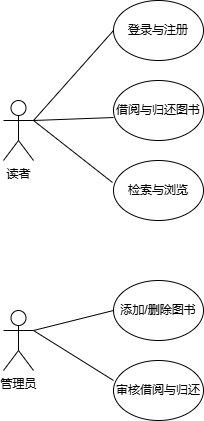

The diagram above was exported from draw.io. Its source (the exported page's mxGraphModel, read from the mxfile embedded in the PNG):
<mxGraphModel dx="706" dy="644" grid="1" gridSize="10" guides="1" tooltips="1" connect="1" arrows="1" fold="1" page="1" pageScale="1" pageWidth="827" pageHeight="1169" math="0" shadow="0">
  <root>
    <mxCell id="0" />
    <mxCell id="1" parent="0" />
    <mxCell id="P7-azpJKyDAw0hMPIfI0-1" value="读者" style="shape=umlActor;verticalLabelPosition=bottom;verticalAlign=top;html=1;outlineConnect=0;" vertex="1" parent="1">
      <mxGeometry x="120" y="150" width="30" height="60" as="geometry" />
    </mxCell>
    <mxCell id="P7-azpJKyDAw0hMPIfI0-6" value="登录与注册" style="ellipse;whiteSpace=wrap;html=1;" vertex="1" parent="1">
      <mxGeometry x="230" y="50" width="90" height="60" as="geometry" />
    </mxCell>
    <mxCell id="P7-azpJKyDAw0hMPIfI0-7" value="借阅与归还图书" style="ellipse;whiteSpace=wrap;html=1;" vertex="1" parent="1">
      <mxGeometry x="230" y="130" width="90" height="60" as="geometry" />
    </mxCell>
    <mxCell id="P7-azpJKyDAw0hMPIfI0-8" value="检索与浏览" style="ellipse;whiteSpace=wrap;html=1;" vertex="1" parent="1">
      <mxGeometry x="230" y="210" width="90" height="60" as="geometry" />
    </mxCell>
    <mxCell id="P7-azpJKyDAw0hMPIfI0-10" value="" style="endArrow=none;html=1;rounded=0;entryX=0;entryY=0.5;entryDx=0;entryDy=0;" edge="1" parent="1" target="P7-azpJKyDAw0hMPIfI0-6">
      <mxGeometry width="50" height="50" relative="1" as="geometry">
        <mxPoint x="150" y="170" as="sourcePoint" />
        <mxPoint x="200" y="120" as="targetPoint" />
      </mxGeometry>
    </mxCell>
    <mxCell id="P7-azpJKyDAw0hMPIfI0-11" value="" style="endArrow=none;html=1;rounded=0;entryX=0;entryY=0.617;entryDx=0;entryDy=0;entryPerimeter=0;exitX=1;exitY=0.3333333333333333;exitDx=0;exitDy=0;exitPerimeter=0;" edge="1" parent="1" source="P7-azpJKyDAw0hMPIfI0-1" target="P7-azpJKyDAw0hMPIfI0-7">
      <mxGeometry width="50" height="50" relative="1" as="geometry">
        <mxPoint x="150" y="185" as="sourcePoint" />
        <mxPoint x="200" y="135" as="targetPoint" />
      </mxGeometry>
    </mxCell>
    <mxCell id="P7-azpJKyDAw0hMPIfI0-12" value="" style="endArrow=none;html=1;rounded=0;entryX=-0.011;entryY=0.367;entryDx=0;entryDy=0;entryPerimeter=0;" edge="1" parent="1" target="P7-azpJKyDAw0hMPIfI0-8">
      <mxGeometry width="50" height="50" relative="1" as="geometry">
        <mxPoint x="150" y="170" as="sourcePoint" />
        <mxPoint x="230" y="180" as="targetPoint" />
      </mxGeometry>
    </mxCell>
    <mxCell id="P7-azpJKyDAw0hMPIfI0-13" value="管理员" style="shape=umlActor;verticalLabelPosition=bottom;verticalAlign=top;html=1;outlineConnect=0;" vertex="1" parent="1">
      <mxGeometry x="120" y="360" width="30" height="60" as="geometry" />
    </mxCell>
    <mxCell id="P7-azpJKyDAw0hMPIfI0-15" value="添加/删除图书" style="ellipse;whiteSpace=wrap;html=1;" vertex="1" parent="1">
      <mxGeometry x="230" y="330" width="90" height="60" as="geometry" />
    </mxCell>
    <mxCell id="P7-azpJKyDAw0hMPIfI0-16" value="审核借阅与归还" style="ellipse;whiteSpace=wrap;html=1;" vertex="1" parent="1">
      <mxGeometry x="230" y="410" width="90" height="60" as="geometry" />
    </mxCell>
    <mxCell id="P7-azpJKyDAw0hMPIfI0-17" value="" style="endArrow=none;html=1;rounded=0;entryX=0;entryY=0.5;entryDx=0;entryDy=0;" edge="1" parent="1" target="P7-azpJKyDAw0hMPIfI0-15">
      <mxGeometry width="50" height="50" relative="1" as="geometry">
        <mxPoint x="150" y="380" as="sourcePoint" />
        <mxPoint x="200" y="330" as="targetPoint" />
      </mxGeometry>
    </mxCell>
    <mxCell id="P7-azpJKyDAw0hMPIfI0-18" value="" style="endArrow=none;html=1;rounded=0;entryX=0;entryY=0.333;entryDx=0;entryDy=0;entryPerimeter=0;" edge="1" parent="1" target="P7-azpJKyDAw0hMPIfI0-16">
      <mxGeometry width="50" height="50" relative="1" as="geometry">
        <mxPoint x="150" y="380" as="sourcePoint" />
        <mxPoint x="210" y="380" as="targetPoint" />
      </mxGeometry>
    </mxCell>
  </root>
</mxGraphModel>